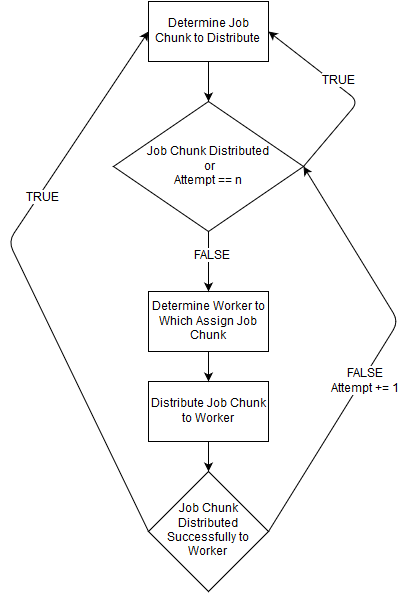

The diagram above was exported from draw.io. Its source (the exported page's mxGraphModel, read from the mxfile embedded in the PNG):
<mxGraphModel dx="1110" dy="562" grid="1" gridSize="10" guides="1" tooltips="1" connect="1" arrows="1" fold="1" page="1" pageScale="1" pageWidth="850" pageHeight="1100" background="#ffffff" math="0" shadow="0">
  <root>
    <mxCell id="0" />
    <mxCell id="1" parent="0" />
    <mxCell id="2" value="Determine Job Chunk to Distribute&lt;br&gt;" style="whiteSpace=wrap;html=1;" vertex="1" parent="1">
      <mxGeometry x="370" y="70" width="120" height="60" as="geometry" />
    </mxCell>
    <mxCell id="4" value="Job Chunk Distributed&lt;br&gt;&amp;nbsp;or &lt;br&gt;Attempt == n&lt;br&gt;" style="rhombus;whiteSpace=wrap;html=1;" vertex="1" parent="1">
      <mxGeometry x="335" y="170" width="190" height="130" as="geometry" />
    </mxCell>
    <mxCell id="6" value="" style="endArrow=classic;html=1;exitX=0.5;exitY=1;entryX=0.5;entryY=0;" edge="1" parent="1" source="2" target="4">
      <mxGeometry width="50" height="50" relative="1" as="geometry">
        <mxPoint x="360" y="560" as="sourcePoint" />
        <mxPoint x="410" y="510" as="targetPoint" />
      </mxGeometry>
    </mxCell>
    <mxCell id="7" value="" style="endArrow=classic;html=1;exitX=1;exitY=0.5;entryX=1;entryY=0.5;" edge="1" parent="1" source="4" target="2">
      <mxGeometry width="50" height="50" relative="1" as="geometry">
        <mxPoint x="360" y="400" as="sourcePoint" />
        <mxPoint x="410" y="350" as="targetPoint" />
        <Array as="points">
          <mxPoint x="580" y="170" />
        </Array>
      </mxGeometry>
    </mxCell>
    <mxCell id="8" value="TRUE" style="text;html=1;resizable=0;points=[];align=center;verticalAlign=middle;labelBackgroundColor=#ffffff;" vertex="1" connectable="0" parent="7">
      <mxGeometry x="0.1471" y="-4" relative="1" as="geometry">
        <mxPoint as="offset" />
      </mxGeometry>
    </mxCell>
    <mxCell id="9" value="Determine Worker to Which Assign Job Chunk&lt;br&gt;" style="whiteSpace=wrap;html=1;" vertex="1" parent="1">
      <mxGeometry x="370" y="360" width="120" height="60" as="geometry" />
    </mxCell>
    <mxCell id="11" value="Distribute Job Chunk to Worker&lt;br&gt;" style="whiteSpace=wrap;html=1;" vertex="1" parent="1">
      <mxGeometry x="370" y="450" width="120" height="60" as="geometry" />
    </mxCell>
    <mxCell id="13" value="" style="endArrow=classic;html=1;exitX=0.5;exitY=1;entryX=0.5;entryY=0;" edge="1" parent="1" source="4" target="9">
      <mxGeometry width="50" height="50" relative="1" as="geometry">
        <mxPoint x="360" y="600" as="sourcePoint" />
        <mxPoint x="410" y="550" as="targetPoint" />
      </mxGeometry>
    </mxCell>
    <mxCell id="16" value="FALSE" style="text;html=1;resizable=0;points=[];align=center;verticalAlign=middle;labelBackgroundColor=#ffffff;" vertex="1" connectable="0" parent="13">
      <mxGeometry x="-0.2" y="3" relative="1" as="geometry">
        <mxPoint as="offset" />
      </mxGeometry>
    </mxCell>
    <mxCell id="14" value="" style="endArrow=classic;html=1;exitX=0.5;exitY=1;entryX=0.5;entryY=0;" edge="1" parent="1" source="9" target="11">
      <mxGeometry width="50" height="50" relative="1" as="geometry">
        <mxPoint x="360" y="600" as="sourcePoint" />
        <mxPoint x="410" y="550" as="targetPoint" />
      </mxGeometry>
    </mxCell>
    <mxCell id="15" value="Job Chunk Distributed Successfully to Worker&lt;br&gt;" style="rhombus;whiteSpace=wrap;html=1;" vertex="1" parent="1">
      <mxGeometry x="370" y="540" width="120" height="120" as="geometry" />
    </mxCell>
    <mxCell id="17" value="" style="endArrow=classic;html=1;exitX=0.5;exitY=1;entryX=0.5;entryY=0;" edge="1" parent="1" source="11" target="15">
      <mxGeometry width="50" height="50" relative="1" as="geometry">
        <mxPoint x="340" y="730" as="sourcePoint" />
        <mxPoint x="390" y="680" as="targetPoint" />
      </mxGeometry>
    </mxCell>
    <mxCell id="18" value="" style="endArrow=classic;html=1;exitX=0;exitY=0.5;entryX=0;entryY=0.5;" edge="1" parent="1" source="15" target="2">
      <mxGeometry width="50" height="50" relative="1" as="geometry">
        <mxPoint x="340" y="730" as="sourcePoint" />
        <mxPoint x="200" y="260" as="targetPoint" />
        <Array as="points">
          <mxPoint x="230" y="310" />
        </Array>
      </mxGeometry>
    </mxCell>
    <mxCell id="19" value="TRUE" style="text;html=1;resizable=0;points=[];align=center;verticalAlign=middle;labelBackgroundColor=#ffffff;" vertex="1" connectable="0" parent="18">
      <mxGeometry x="0.1212" y="-56" relative="1" as="geometry">
        <mxPoint x="-13" y="-75" as="offset" />
      </mxGeometry>
    </mxCell>
    <mxCell id="20" value="" style="endArrow=classic;html=1;exitX=1;exitY=0.5;entryX=1;entryY=0.5;" edge="1" parent="1" source="15" target="4">
      <mxGeometry width="50" height="50" relative="1" as="geometry">
        <mxPoint x="220" y="730" as="sourcePoint" />
        <mxPoint x="270" y="680" as="targetPoint" />
        <Array as="points">
          <mxPoint x="620" y="390" />
        </Array>
      </mxGeometry>
    </mxCell>
    <mxCell id="21" value="FALSE&lt;br&gt;Attempt += 1&lt;br&gt;" style="text;html=1;resizable=0;points=[];align=center;verticalAlign=middle;labelBackgroundColor=#ffffff;" vertex="1" connectable="0" parent="20">
      <mxGeometry x="-0.167" y="-4" relative="1" as="geometry">
        <mxPoint x="-1" as="offset" />
      </mxGeometry>
    </mxCell>
  </root>
</mxGraphModel>